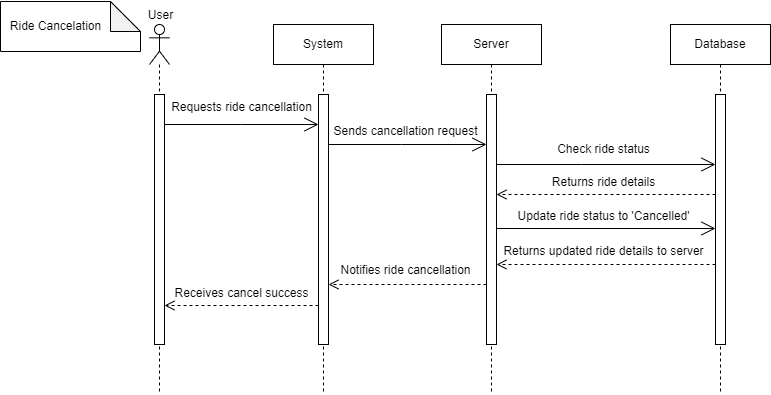

The diagram above was exported from draw.io. Its source (the exported page's mxGraphModel, read from the mxfile embedded in the PNG):
<mxGraphModel dx="1050" dy="558" grid="1" gridSize="10" guides="1" tooltips="1" connect="1" arrows="1" fold="1" page="1" pageScale="1" pageWidth="850" pageHeight="1100" math="0" shadow="0">
  <root>
    <mxCell id="0" />
    <mxCell id="1" parent="0" />
    <mxCell id="AxpKVSW9xjyUILtWNki4-5" value="" style="shape=note;whiteSpace=wrap;html=1;backgroundOutline=1;darkOpacity=0.05;" parent="1" vertex="1">
      <mxGeometry x="9" y="7" width="140" height="50" as="geometry" />
    </mxCell>
    <mxCell id="AxpKVSW9xjyUILtWNki4-6" value="Ride Cancelation" style="text;html=1;align=center;verticalAlign=middle;resizable=0;points=[];autosize=1;strokeColor=none;fillColor=none;" parent="1" vertex="1">
      <mxGeometry x="9" y="17" width="110" height="30" as="geometry" />
    </mxCell>
    <mxCell id="AxpKVSW9xjyUILtWNki4-7" value="" style="shape=umlLifeline;perimeter=lifelinePerimeter;whiteSpace=wrap;html=1;container=1;dropTarget=0;collapsible=0;recursiveResize=0;outlineConnect=0;portConstraint=eastwest;newEdgeStyle={&quot;edgeStyle&quot;:&quot;elbowEdgeStyle&quot;,&quot;elbow&quot;:&quot;vertical&quot;,&quot;curved&quot;:0,&quot;rounded&quot;:0};participant=umlActor;" parent="1" vertex="1">
      <mxGeometry x="158" y="30" width="20" height="370" as="geometry" />
    </mxCell>
    <mxCell id="AxpKVSW9xjyUILtWNki4-15" value="" style="html=1;points=[];perimeter=orthogonalPerimeter;outlineConnect=0;targetShapes=umlLifeline;portConstraint=eastwest;newEdgeStyle={&quot;edgeStyle&quot;:&quot;elbowEdgeStyle&quot;,&quot;elbow&quot;:&quot;vertical&quot;,&quot;curved&quot;:0,&quot;rounded&quot;:0};" parent="AxpKVSW9xjyUILtWNki4-7" vertex="1">
      <mxGeometry x="5" y="70" width="10" height="250" as="geometry" />
    </mxCell>
    <mxCell id="AxpKVSW9xjyUILtWNki4-8" value="User" style="text;html=1;align=center;verticalAlign=middle;resizable=0;points=[];autosize=1;strokeColor=none;fillColor=none;" parent="1" vertex="1">
      <mxGeometry x="144" y="6" width="50" height="30" as="geometry" />
    </mxCell>
    <mxCell id="AxpKVSW9xjyUILtWNki4-9" value="Database" style="shape=umlLifeline;perimeter=lifelinePerimeter;whiteSpace=wrap;html=1;container=1;dropTarget=0;collapsible=0;recursiveResize=0;outlineConnect=0;portConstraint=eastwest;newEdgeStyle={&quot;edgeStyle&quot;:&quot;elbowEdgeStyle&quot;,&quot;elbow&quot;:&quot;vertical&quot;,&quot;curved&quot;:0,&quot;rounded&quot;:0};" parent="1" vertex="1">
      <mxGeometry x="679" y="30" width="100" height="370" as="geometry" />
    </mxCell>
    <mxCell id="AxpKVSW9xjyUILtWNki4-12" value="" style="html=1;points=[];perimeter=orthogonalPerimeter;outlineConnect=0;targetShapes=umlLifeline;portConstraint=eastwest;newEdgeStyle={&quot;edgeStyle&quot;:&quot;elbowEdgeStyle&quot;,&quot;elbow&quot;:&quot;vertical&quot;,&quot;curved&quot;:0,&quot;rounded&quot;:0};" parent="AxpKVSW9xjyUILtWNki4-9" vertex="1">
      <mxGeometry x="45" y="70" width="10" height="250" as="geometry" />
    </mxCell>
    <mxCell id="AxpKVSW9xjyUILtWNki4-10" value="Server" style="shape=umlLifeline;perimeter=lifelinePerimeter;whiteSpace=wrap;html=1;container=1;dropTarget=0;collapsible=0;recursiveResize=0;outlineConnect=0;portConstraint=eastwest;newEdgeStyle={&quot;edgeStyle&quot;:&quot;elbowEdgeStyle&quot;,&quot;elbow&quot;:&quot;vertical&quot;,&quot;curved&quot;:0,&quot;rounded&quot;:0};" parent="1" vertex="1">
      <mxGeometry x="450" y="30" width="100" height="370" as="geometry" />
    </mxCell>
    <mxCell id="AxpKVSW9xjyUILtWNki4-13" value="" style="html=1;points=[];perimeter=orthogonalPerimeter;outlineConnect=0;targetShapes=umlLifeline;portConstraint=eastwest;newEdgeStyle={&quot;edgeStyle&quot;:&quot;elbowEdgeStyle&quot;,&quot;elbow&quot;:&quot;vertical&quot;,&quot;curved&quot;:0,&quot;rounded&quot;:0};" parent="AxpKVSW9xjyUILtWNki4-10" vertex="1">
      <mxGeometry x="45" y="70" width="10" height="250" as="geometry" />
    </mxCell>
    <mxCell id="AxpKVSW9xjyUILtWNki4-11" value="System" style="shape=umlLifeline;perimeter=lifelinePerimeter;whiteSpace=wrap;html=1;container=1;dropTarget=0;collapsible=0;recursiveResize=0;outlineConnect=0;portConstraint=eastwest;newEdgeStyle={&quot;edgeStyle&quot;:&quot;elbowEdgeStyle&quot;,&quot;elbow&quot;:&quot;vertical&quot;,&quot;curved&quot;:0,&quot;rounded&quot;:0};" parent="1" vertex="1">
      <mxGeometry x="282" y="30" width="100" height="370" as="geometry" />
    </mxCell>
    <mxCell id="AxpKVSW9xjyUILtWNki4-14" value="" style="html=1;points=[];perimeter=orthogonalPerimeter;outlineConnect=0;targetShapes=umlLifeline;portConstraint=eastwest;newEdgeStyle={&quot;edgeStyle&quot;:&quot;elbowEdgeStyle&quot;,&quot;elbow&quot;:&quot;vertical&quot;,&quot;curved&quot;:0,&quot;rounded&quot;:0};" parent="AxpKVSW9xjyUILtWNki4-11" vertex="1">
      <mxGeometry x="45" y="70" width="10" height="250" as="geometry" />
    </mxCell>
    <mxCell id="AxpKVSW9xjyUILtWNki4-16" value="" style="endArrow=open;endFill=1;endSize=12;html=1;rounded=0;" parent="1" source="AxpKVSW9xjyUILtWNki4-15" target="AxpKVSW9xjyUILtWNki4-14" edge="1">
      <mxGeometry width="160" relative="1" as="geometry">
        <mxPoint x="450" y="270" as="sourcePoint" />
        <mxPoint x="610" y="270" as="targetPoint" />
        <Array as="points">
          <mxPoint x="250" y="130" />
        </Array>
      </mxGeometry>
    </mxCell>
    <mxCell id="AxpKVSW9xjyUILtWNki4-17" value="Requests ride cancellation" style="text;html=1;align=center;verticalAlign=middle;resizable=0;points=[];autosize=1;strokeColor=none;fillColor=none;" parent="1" vertex="1">
      <mxGeometry x="170" y="98" width="160" height="30" as="geometry" />
    </mxCell>
    <mxCell id="AxpKVSW9xjyUILtWNki4-18" value="" style="endArrow=open;endFill=1;endSize=12;html=1;rounded=0;" parent="1" source="AxpKVSW9xjyUILtWNki4-14" target="AxpKVSW9xjyUILtWNki4-13" edge="1">
      <mxGeometry width="160" relative="1" as="geometry">
        <mxPoint x="450" y="270" as="sourcePoint" />
        <mxPoint x="610" y="270" as="targetPoint" />
        <Array as="points">
          <mxPoint x="410" y="150" />
        </Array>
      </mxGeometry>
    </mxCell>
    <mxCell id="AxpKVSW9xjyUILtWNki4-19" value="Sends cancellation request" style="text;html=1;align=center;verticalAlign=middle;resizable=0;points=[];autosize=1;strokeColor=none;fillColor=none;" parent="1" vertex="1">
      <mxGeometry x="329" y="122" width="170" height="30" as="geometry" />
    </mxCell>
    <mxCell id="AxpKVSW9xjyUILtWNki4-20" value="" style="endArrow=open;endFill=1;endSize=12;html=1;rounded=0;" parent="1" source="AxpKVSW9xjyUILtWNki4-13" target="AxpKVSW9xjyUILtWNki4-12" edge="1">
      <mxGeometry width="160" relative="1" as="geometry">
        <mxPoint x="450" y="270" as="sourcePoint" />
        <mxPoint x="610" y="270" as="targetPoint" />
        <Array as="points">
          <mxPoint x="590" y="170" />
        </Array>
      </mxGeometry>
    </mxCell>
    <mxCell id="AxpKVSW9xjyUILtWNki4-21" value="Check ride status" style="text;html=1;align=center;verticalAlign=middle;resizable=0;points=[];autosize=1;strokeColor=none;fillColor=none;" parent="1" vertex="1">
      <mxGeometry x="552" y="140" width="120" height="30" as="geometry" />
    </mxCell>
    <mxCell id="AxpKVSW9xjyUILtWNki4-22" value="" style="html=1;verticalAlign=bottom;endArrow=open;dashed=1;endSize=8;edgeStyle=elbowEdgeStyle;elbow=vertical;curved=0;rounded=0;" parent="1" edge="1">
      <mxGeometry relative="1" as="geometry">
        <mxPoint x="724" y="200" as="sourcePoint" />
        <mxPoint x="505" y="200" as="targetPoint" />
      </mxGeometry>
    </mxCell>
    <mxCell id="AxpKVSW9xjyUILtWNki4-23" value="Returns ride details" style="text;html=1;align=center;verticalAlign=middle;resizable=0;points=[];autosize=1;strokeColor=none;fillColor=none;" parent="1" vertex="1">
      <mxGeometry x="547" y="173" width="130" height="30" as="geometry" />
    </mxCell>
    <mxCell id="AxpKVSW9xjyUILtWNki4-24" value="" style="endArrow=open;endFill=1;endSize=12;html=1;rounded=0;" parent="1" edge="1">
      <mxGeometry width="160" relative="1" as="geometry">
        <mxPoint x="505" y="234" as="sourcePoint" />
        <mxPoint x="724" y="234" as="targetPoint" />
      </mxGeometry>
    </mxCell>
    <mxCell id="AxpKVSW9xjyUILtWNki4-25" value="Update ride status to 'Cancelled'" style="text;html=1;align=center;verticalAlign=middle;resizable=0;points=[];autosize=1;strokeColor=none;fillColor=none;" parent="1" vertex="1">
      <mxGeometry x="512" y="207" width="200" height="30" as="geometry" />
    </mxCell>
    <mxCell id="AxpKVSW9xjyUILtWNki4-26" value="" style="html=1;verticalAlign=bottom;endArrow=open;dashed=1;endSize=8;edgeStyle=elbowEdgeStyle;elbow=vertical;curved=0;rounded=0;" parent="1" edge="1">
      <mxGeometry relative="1" as="geometry">
        <mxPoint x="724" y="270" as="sourcePoint" />
        <mxPoint x="505" y="270" as="targetPoint" />
      </mxGeometry>
    </mxCell>
    <mxCell id="AxpKVSW9xjyUILtWNki4-27" value="Returns updated ride details to server" style="text;html=1;align=center;verticalAlign=middle;resizable=0;points=[];autosize=1;strokeColor=none;fillColor=none;" parent="1" vertex="1">
      <mxGeometry x="502" y="242" width="220" height="30" as="geometry" />
    </mxCell>
    <mxCell id="AxpKVSW9xjyUILtWNki4-29" value="" style="html=1;verticalAlign=bottom;endArrow=open;dashed=1;endSize=8;edgeStyle=elbowEdgeStyle;elbow=vertical;curved=0;rounded=0;" parent="1" edge="1">
      <mxGeometry relative="1" as="geometry">
        <mxPoint x="495" y="290" as="sourcePoint" />
        <mxPoint x="337" y="290" as="targetPoint" />
      </mxGeometry>
    </mxCell>
    <mxCell id="AxpKVSW9xjyUILtWNki4-30" value="Notifies ride cancellation" style="text;html=1;align=center;verticalAlign=middle;resizable=0;points=[];autosize=1;strokeColor=none;fillColor=none;" parent="1" vertex="1">
      <mxGeometry x="339" y="261" width="150" height="30" as="geometry" />
    </mxCell>
    <mxCell id="AxpKVSW9xjyUILtWNki4-31" value="" style="html=1;verticalAlign=bottom;endArrow=open;dashed=1;endSize=8;edgeStyle=elbowEdgeStyle;elbow=vertical;curved=0;rounded=0;" parent="1" edge="1">
      <mxGeometry relative="1" as="geometry">
        <mxPoint x="327" y="311" as="sourcePoint" />
        <mxPoint x="173" y="311" as="targetPoint" />
      </mxGeometry>
    </mxCell>
    <mxCell id="AxpKVSW9xjyUILtWNki4-32" value="Receives cancel success" style="text;html=1;align=center;verticalAlign=middle;resizable=0;points=[];autosize=1;strokeColor=none;fillColor=none;" parent="1" vertex="1">
      <mxGeometry x="170" y="284" width="160" height="30" as="geometry" />
    </mxCell>
  </root>
</mxGraphModel>